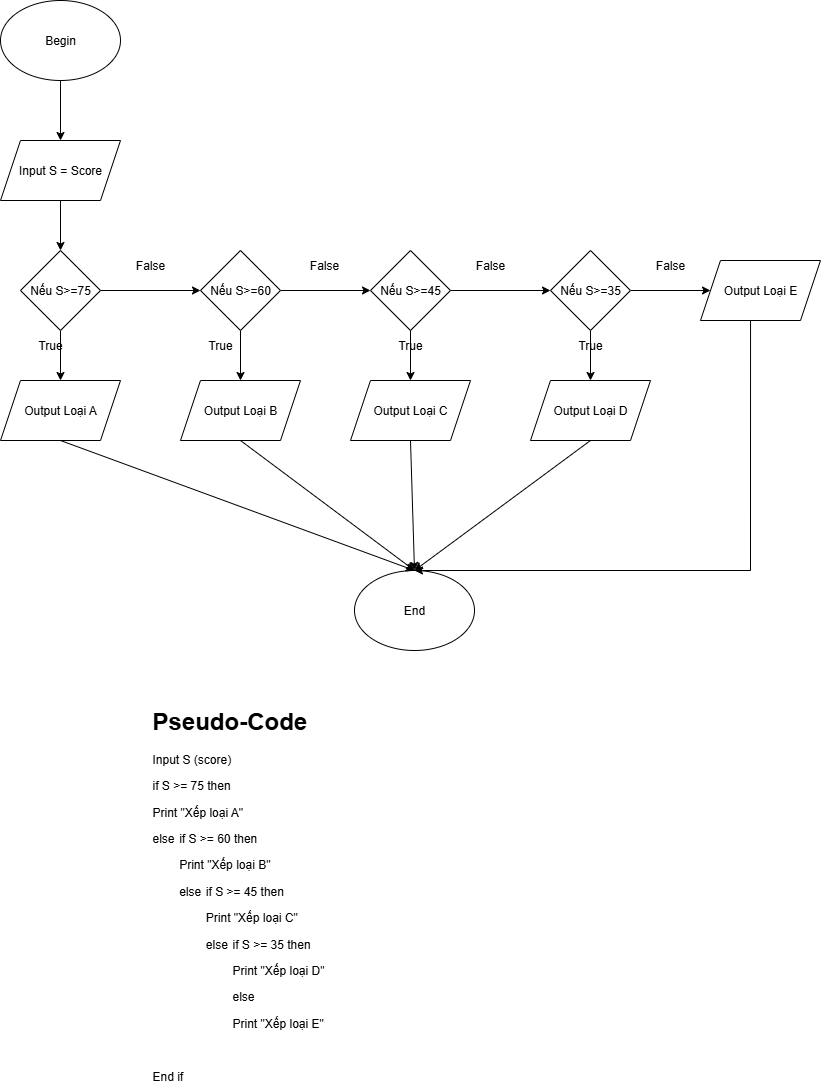

The diagram above was exported from draw.io. Its source (the exported page's mxGraphModel, read from the mxfile embedded in the PNG):
<mxGraphModel dx="872" dy="439" grid="1" gridSize="10" guides="1" tooltips="1" connect="1" arrows="1" fold="1" page="1" pageScale="1" pageWidth="827" pageHeight="1169" math="0" shadow="0">
  <root>
    <mxCell id="0" />
    <mxCell id="1" parent="0" />
    <mxCell id="QBfABZFPyWnS5xGG09xg-15" value="" style="edgeStyle=orthogonalEdgeStyle;rounded=0;orthogonalLoop=1;jettySize=auto;html=1;" parent="1" source="QBfABZFPyWnS5xGG09xg-1" target="QBfABZFPyWnS5xGG09xg-2" edge="1">
      <mxGeometry relative="1" as="geometry" />
    </mxCell>
    <mxCell id="QBfABZFPyWnS5xGG09xg-1" value="Begin" style="ellipse;whiteSpace=wrap;html=1;" parent="1" vertex="1">
      <mxGeometry x="60" width="120" height="80" as="geometry" />
    </mxCell>
    <mxCell id="QBfABZFPyWnS5xGG09xg-16" value="" style="edgeStyle=orthogonalEdgeStyle;rounded=0;orthogonalLoop=1;jettySize=auto;html=1;" parent="1" source="QBfABZFPyWnS5xGG09xg-2" target="QBfABZFPyWnS5xGG09xg-3" edge="1">
      <mxGeometry relative="1" as="geometry" />
    </mxCell>
    <mxCell id="QBfABZFPyWnS5xGG09xg-2" value="Input S = Score" style="shape=parallelogram;perimeter=parallelogramPerimeter;whiteSpace=wrap;html=1;fixedSize=1;" parent="1" vertex="1">
      <mxGeometry x="60" y="140" width="120" height="60" as="geometry" />
    </mxCell>
    <mxCell id="QBfABZFPyWnS5xGG09xg-18" value="" style="edgeStyle=orthogonalEdgeStyle;rounded=0;orthogonalLoop=1;jettySize=auto;html=1;" parent="1" source="QBfABZFPyWnS5xGG09xg-3" target="QBfABZFPyWnS5xGG09xg-5" edge="1">
      <mxGeometry relative="1" as="geometry" />
    </mxCell>
    <mxCell id="TQtrMbJMwfJ1mKu50lZe-7" value="" style="edgeStyle=orthogonalEdgeStyle;rounded=0;orthogonalLoop=1;jettySize=auto;html=1;" edge="1" parent="1" source="QBfABZFPyWnS5xGG09xg-3" target="QBfABZFPyWnS5xGG09xg-4">
      <mxGeometry relative="1" as="geometry" />
    </mxCell>
    <mxCell id="QBfABZFPyWnS5xGG09xg-3" value="Nếu S&amp;gt;=75" style="rhombus;whiteSpace=wrap;html=1;" parent="1" vertex="1">
      <mxGeometry x="80" y="250" width="80" height="80" as="geometry" />
    </mxCell>
    <mxCell id="QBfABZFPyWnS5xGG09xg-4" value="Output Loại A" style="shape=parallelogram;perimeter=parallelogramPerimeter;whiteSpace=wrap;html=1;fixedSize=1;" parent="1" vertex="1">
      <mxGeometry x="60" y="380" width="120" height="60" as="geometry" />
    </mxCell>
    <mxCell id="QBfABZFPyWnS5xGG09xg-19" value="" style="edgeStyle=orthogonalEdgeStyle;rounded=0;orthogonalLoop=1;jettySize=auto;html=1;" parent="1" source="QBfABZFPyWnS5xGG09xg-5" target="QBfABZFPyWnS5xGG09xg-6" edge="1">
      <mxGeometry relative="1" as="geometry" />
    </mxCell>
    <mxCell id="QBfABZFPyWnS5xGG09xg-22" value="" style="edgeStyle=orthogonalEdgeStyle;rounded=0;orthogonalLoop=1;jettySize=auto;html=1;" parent="1" source="QBfABZFPyWnS5xGG09xg-5" target="QBfABZFPyWnS5xGG09xg-9" edge="1">
      <mxGeometry relative="1" as="geometry" />
    </mxCell>
    <mxCell id="QBfABZFPyWnS5xGG09xg-5" value="Nếu S&amp;gt;=60" style="rhombus;whiteSpace=wrap;html=1;" parent="1" vertex="1">
      <mxGeometry x="260" y="250" width="80" height="80" as="geometry" />
    </mxCell>
    <mxCell id="QBfABZFPyWnS5xGG09xg-20" value="" style="edgeStyle=orthogonalEdgeStyle;rounded=0;orthogonalLoop=1;jettySize=auto;html=1;" parent="1" source="QBfABZFPyWnS5xGG09xg-6" target="QBfABZFPyWnS5xGG09xg-7" edge="1">
      <mxGeometry relative="1" as="geometry" />
    </mxCell>
    <mxCell id="QBfABZFPyWnS5xGG09xg-23" value="" style="edgeStyle=orthogonalEdgeStyle;rounded=0;orthogonalLoop=1;jettySize=auto;html=1;" parent="1" source="QBfABZFPyWnS5xGG09xg-6" target="QBfABZFPyWnS5xGG09xg-10" edge="1">
      <mxGeometry relative="1" as="geometry" />
    </mxCell>
    <mxCell id="QBfABZFPyWnS5xGG09xg-6" value="Nếu S&amp;gt;=45" style="rhombus;whiteSpace=wrap;html=1;" parent="1" vertex="1">
      <mxGeometry x="430" y="250" width="80" height="80" as="geometry" />
    </mxCell>
    <mxCell id="QBfABZFPyWnS5xGG09xg-21" value="" style="edgeStyle=orthogonalEdgeStyle;rounded=0;orthogonalLoop=1;jettySize=auto;html=1;" parent="1" source="QBfABZFPyWnS5xGG09xg-7" target="QBfABZFPyWnS5xGG09xg-14" edge="1">
      <mxGeometry relative="1" as="geometry" />
    </mxCell>
    <mxCell id="QBfABZFPyWnS5xGG09xg-24" value="" style="edgeStyle=orthogonalEdgeStyle;rounded=0;orthogonalLoop=1;jettySize=auto;html=1;" parent="1" source="QBfABZFPyWnS5xGG09xg-7" target="QBfABZFPyWnS5xGG09xg-11" edge="1">
      <mxGeometry relative="1" as="geometry" />
    </mxCell>
    <mxCell id="QBfABZFPyWnS5xGG09xg-7" value="Nếu S&amp;gt;=35" style="rhombus;whiteSpace=wrap;html=1;" parent="1" vertex="1">
      <mxGeometry x="610" y="250" width="80" height="80" as="geometry" />
    </mxCell>
    <mxCell id="QBfABZFPyWnS5xGG09xg-9" value="Output Loại B" style="shape=parallelogram;perimeter=parallelogramPerimeter;whiteSpace=wrap;html=1;fixedSize=1;" parent="1" vertex="1">
      <mxGeometry x="240" y="380" width="120" height="60" as="geometry" />
    </mxCell>
    <mxCell id="QBfABZFPyWnS5xGG09xg-10" value="Output Loại C" style="shape=parallelogram;perimeter=parallelogramPerimeter;whiteSpace=wrap;html=1;fixedSize=1;" parent="1" vertex="1">
      <mxGeometry x="410" y="380" width="120" height="60" as="geometry" />
    </mxCell>
    <mxCell id="QBfABZFPyWnS5xGG09xg-11" value="Output Loại D" style="shape=parallelogram;perimeter=parallelogramPerimeter;whiteSpace=wrap;html=1;fixedSize=1;" parent="1" vertex="1">
      <mxGeometry x="590" y="380" width="120" height="60" as="geometry" />
    </mxCell>
    <mxCell id="QBfABZFPyWnS5xGG09xg-14" value="Output Loại E" style="shape=parallelogram;perimeter=parallelogramPerimeter;whiteSpace=wrap;html=1;fixedSize=1;" parent="1" vertex="1">
      <mxGeometry x="760" y="260" width="120" height="60" as="geometry" />
    </mxCell>
    <mxCell id="QBfABZFPyWnS5xGG09xg-25" value="End" style="ellipse;whiteSpace=wrap;html=1;" parent="1" vertex="1">
      <mxGeometry x="414" y="570" width="120" height="80" as="geometry" />
    </mxCell>
    <mxCell id="QBfABZFPyWnS5xGG09xg-28" value="" style="endArrow=classic;html=1;rounded=0;exitX=0.5;exitY=1;exitDx=0;exitDy=0;entryX=0.5;entryY=0;entryDx=0;entryDy=0;" parent="1" source="QBfABZFPyWnS5xGG09xg-4" target="QBfABZFPyWnS5xGG09xg-25" edge="1">
      <mxGeometry width="50" height="50" relative="1" as="geometry">
        <mxPoint x="360" y="580" as="sourcePoint" />
        <mxPoint x="410" y="530" as="targetPoint" />
      </mxGeometry>
    </mxCell>
    <mxCell id="QBfABZFPyWnS5xGG09xg-29" value="" style="endArrow=classic;html=1;rounded=0;exitX=0.5;exitY=1;exitDx=0;exitDy=0;entryX=0.5;entryY=0;entryDx=0;entryDy=0;" parent="1" source="QBfABZFPyWnS5xGG09xg-9" target="QBfABZFPyWnS5xGG09xg-25" edge="1">
      <mxGeometry width="50" height="50" relative="1" as="geometry">
        <mxPoint x="360" y="580" as="sourcePoint" />
        <mxPoint x="410" y="530" as="targetPoint" />
      </mxGeometry>
    </mxCell>
    <mxCell id="QBfABZFPyWnS5xGG09xg-30" value="" style="endArrow=classic;html=1;rounded=0;entryX=0.5;entryY=0;entryDx=0;entryDy=0;exitX=0.5;exitY=1;exitDx=0;exitDy=0;" parent="1" source="QBfABZFPyWnS5xGG09xg-10" target="QBfABZFPyWnS5xGG09xg-25" edge="1">
      <mxGeometry width="50" height="50" relative="1" as="geometry">
        <mxPoint x="474" y="430" as="sourcePoint" />
        <mxPoint x="470" y="560" as="targetPoint" />
      </mxGeometry>
    </mxCell>
    <mxCell id="QBfABZFPyWnS5xGG09xg-31" value="" style="endArrow=classic;html=1;rounded=0;exitX=0.5;exitY=1;exitDx=0;exitDy=0;" parent="1" source="QBfABZFPyWnS5xGG09xg-11" edge="1">
      <mxGeometry width="50" height="50" relative="1" as="geometry">
        <mxPoint x="360" y="480" as="sourcePoint" />
        <mxPoint x="474" y="570" as="targetPoint" />
      </mxGeometry>
    </mxCell>
    <mxCell id="QBfABZFPyWnS5xGG09xg-37" value="" style="endArrow=none;html=1;rounded=0;entryX=0.417;entryY=1;entryDx=0;entryDy=0;entryPerimeter=0;" parent="1" target="QBfABZFPyWnS5xGG09xg-14" edge="1">
      <mxGeometry width="50" height="50" relative="1" as="geometry">
        <mxPoint x="810" y="570" as="sourcePoint" />
        <mxPoint x="820" y="530" as="targetPoint" />
      </mxGeometry>
    </mxCell>
    <mxCell id="QBfABZFPyWnS5xGG09xg-38" value="" style="endArrow=classic;html=1;rounded=0;entryX=0.5;entryY=0;entryDx=0;entryDy=0;" parent="1" target="QBfABZFPyWnS5xGG09xg-25" edge="1">
      <mxGeometry width="50" height="50" relative="1" as="geometry">
        <mxPoint x="810" y="570" as="sourcePoint" />
        <mxPoint x="700" y="570" as="targetPoint" />
      </mxGeometry>
    </mxCell>
    <mxCell id="QBfABZFPyWnS5xGG09xg-39" value="&lt;h1 style=&quot;margin-top: 0px;&quot;&gt;Pseudo-Code&lt;/h1&gt;&lt;p&gt;Input S (score)&lt;/p&gt;&lt;p&gt;if S &amp;gt;= 75 then&lt;/p&gt;&lt;p&gt;Print &quot;Xếp loại A&quot;&lt;/p&gt;&lt;p&gt;else&lt;span style=&quot;background-color: transparent; color: light-dark(rgb(0, 0, 0), rgb(255, 255, 255)); white-space: pre;&quot;&gt;&#09;&lt;/span&gt;&lt;span style=&quot;background-color: transparent; color: light-dark(rgb(0, 0, 0), rgb(255, 255, 255));&quot;&gt;if S &amp;gt;= 60 then&lt;/span&gt;&lt;/p&gt;&lt;p&gt;&lt;span style=&quot;white-space: pre;&quot;&gt;&#09;&lt;/span&gt;&lt;span style=&quot;background-color: transparent; color: light-dark(rgb(0, 0, 0), rgb(255, 255, 255));&quot;&gt;Print &quot;Xếp loại B&quot;&lt;/span&gt;&lt;br&gt;&lt;/p&gt;&lt;p&gt;&lt;span style=&quot;background-color: transparent; color: light-dark(rgb(0, 0, 0), rgb(255, 255, 255));&quot;&gt;&lt;span style=&quot;white-space: pre;&quot;&gt;&#09;&lt;/span&gt;else&lt;/span&gt;&lt;span style=&quot;background-color: transparent; color: light-dark(rgb(0, 0, 0), rgb(255, 255, 255));&quot;&gt;&lt;span style=&quot;white-space: pre;&quot;&gt;&#09;&lt;/span&gt;&lt;/span&gt;&lt;span style=&quot;background-color: transparent; color: light-dark(rgb(0, 0, 0), rgb(255, 255, 255));&quot;&gt;if S &amp;gt;= 45 then&lt;/span&gt;&lt;/p&gt;&lt;p&gt;&lt;span style=&quot;white-space: pre;&quot;&gt;&#09;&lt;span style=&quot;white-space: pre;&quot;&gt;&#09;&lt;/span&gt;&lt;/span&gt;&lt;span style=&quot;background-color: transparent; color: light-dark(rgb(0, 0, 0), rgb(255, 255, 255));&quot;&gt;Print &quot;Xếp loại C&quot;&lt;/span&gt;&lt;br&gt;&lt;/p&gt;&lt;p&gt;&lt;span style=&quot;background-color: transparent; color: light-dark(rgb(0, 0, 0), rgb(255, 255, 255));&quot;&gt;&lt;span style=&quot;white-space: pre;&quot;&gt;&#09;&lt;span style=&quot;white-space: pre;&quot;&gt;&#09;&lt;/span&gt;&lt;/span&gt;else&lt;/span&gt;&lt;span style=&quot;background-color: transparent; color: light-dark(rgb(0, 0, 0), rgb(255, 255, 255)); white-space: pre;&quot;&gt;&#09;&lt;/span&gt;&lt;span style=&quot;background-color: transparent; color: light-dark(rgb(0, 0, 0), rgb(255, 255, 255));&quot;&gt;if S &amp;gt;= 35 then&lt;/span&gt;&lt;/p&gt;&lt;p&gt;&lt;span style=&quot;white-space: pre;&quot;&gt;&#09;&lt;span style=&quot;white-space: pre;&quot;&gt;&#09;&lt;span style=&quot;white-space: pre;&quot;&gt;&#09;&lt;/span&gt;&lt;/span&gt;&lt;/span&gt;&lt;span style=&quot;background-color: transparent; color: light-dark(rgb(0, 0, 0), rgb(255, 255, 255));&quot;&gt;Print &quot;Xếp loại D&quot;&lt;/span&gt;&lt;br&gt;&lt;/p&gt;&lt;p&gt;&lt;span style=&quot;background-color: transparent; color: light-dark(rgb(0, 0, 0), rgb(255, 255, 255));&quot;&gt;&lt;span style=&quot;white-space: pre;&quot;&gt;&#09;&lt;/span&gt;&lt;/span&gt;&lt;span style=&quot;background-color: transparent; color: light-dark(rgb(0, 0, 0), rgb(255, 255, 255));&quot;&gt;&lt;span style=&quot;white-space: pre;&quot;&gt;&lt;span style=&quot;white-space: pre;&quot;&gt;&#09;&lt;span style=&quot;white-space: pre;&quot;&gt;&#09;&lt;/span&gt;&lt;/span&gt;&lt;/span&gt;else&lt;/span&gt;&lt;/p&gt;&lt;p&gt;&lt;span style=&quot;background-color: transparent; color: light-dark(rgb(0, 0, 0), rgb(255, 255, 255));&quot;&gt;&lt;span style=&quot;white-space: pre;&quot;&gt;&#09;&lt;/span&gt;&lt;span style=&quot;white-space: pre;&quot;&gt;&#09;&lt;/span&gt;&lt;span style=&quot;white-space: pre;&quot;&gt;&#09;&lt;/span&gt;&lt;/span&gt;&lt;span style=&quot;background-color: transparent; color: light-dark(rgb(0, 0, 0), rgb(255, 255, 255));&quot;&gt;Print &quot;Xếp loại E&quot;&lt;/span&gt;&lt;/p&gt;&lt;p&gt;&lt;span style=&quot;background-color: transparent; color: light-dark(rgb(0, 0, 0), rgb(255, 255, 255));&quot;&gt;&lt;span style=&quot;white-space: pre;&quot;&gt;&#09;&lt;/span&gt;&lt;/span&gt;&lt;/p&gt;&lt;p&gt;&lt;span style=&quot;background-color: transparent; color: light-dark(rgb(0, 0, 0), rgb(255, 255, 255));&quot;&gt;End if&lt;/span&gt;&lt;/p&gt;&lt;p&gt;&lt;/p&gt;" style="text;html=1;whiteSpace=wrap;overflow=hidden;rounded=0;" parent="1" vertex="1">
      <mxGeometry x="210" y="700" width="480" height="380" as="geometry" />
    </mxCell>
    <mxCell id="TQtrMbJMwfJ1mKu50lZe-3" value="True" style="text;html=1;align=center;verticalAlign=middle;whiteSpace=wrap;rounded=0;" vertex="1" parent="1">
      <mxGeometry x="250" y="330" width="60" height="30" as="geometry" />
    </mxCell>
    <mxCell id="TQtrMbJMwfJ1mKu50lZe-4" value="True" style="text;html=1;align=center;verticalAlign=middle;whiteSpace=wrap;rounded=0;" vertex="1" parent="1">
      <mxGeometry x="440" y="330" width="60" height="30" as="geometry" />
    </mxCell>
    <mxCell id="TQtrMbJMwfJ1mKu50lZe-5" value="True" style="text;html=1;align=center;verticalAlign=middle;whiteSpace=wrap;rounded=0;" vertex="1" parent="1">
      <mxGeometry x="620" y="330" width="60" height="30" as="geometry" />
    </mxCell>
    <mxCell id="TQtrMbJMwfJ1mKu50lZe-9" value="True" style="text;html=1;align=center;verticalAlign=middle;whiteSpace=wrap;rounded=0;" vertex="1" parent="1">
      <mxGeometry x="80" y="330" width="60" height="30" as="geometry" />
    </mxCell>
    <mxCell id="TQtrMbJMwfJ1mKu50lZe-10" value="False" style="text;html=1;align=center;verticalAlign=middle;whiteSpace=wrap;rounded=0;" vertex="1" parent="1">
      <mxGeometry x="180" y="250" width="60" height="30" as="geometry" />
    </mxCell>
    <mxCell id="TQtrMbJMwfJ1mKu50lZe-11" value="False" style="text;html=1;align=center;verticalAlign=middle;whiteSpace=wrap;rounded=0;" vertex="1" parent="1">
      <mxGeometry x="354" y="250" width="60" height="30" as="geometry" />
    </mxCell>
    <mxCell id="TQtrMbJMwfJ1mKu50lZe-12" value="False" style="text;html=1;align=center;verticalAlign=middle;whiteSpace=wrap;rounded=0;" vertex="1" parent="1">
      <mxGeometry x="520" y="250" width="60" height="30" as="geometry" />
    </mxCell>
    <mxCell id="TQtrMbJMwfJ1mKu50lZe-13" value="False" style="text;html=1;align=center;verticalAlign=middle;whiteSpace=wrap;rounded=0;" vertex="1" parent="1">
      <mxGeometry x="700" y="250" width="60" height="30" as="geometry" />
    </mxCell>
  </root>
</mxGraphModel>